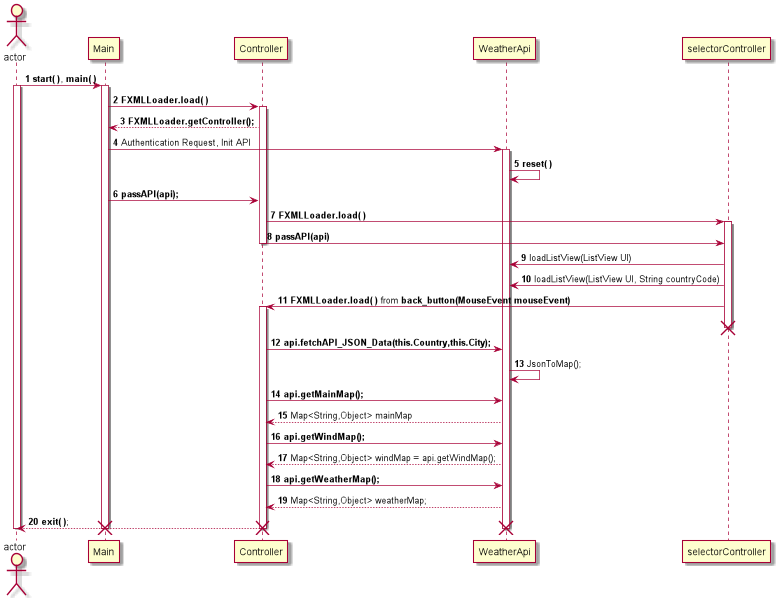

The diagram above was rendered by PlantUML. Its source (embedded in the PNG):
@startuml
'https://plantuml.com/sequence-diagram

autonumber
actor       actor       as Foo1
Foo1 -> Main: **start( )**, **main( )**
activate Foo1
activate Main


Main -> Controller: **FXMLLoader.load( )**
activate Controller
Main <-- Controller: **FXMLLoader.getController();**



Main -> WeatherApi: Authentication Request, Init API
activate WeatherApi
WeatherApi -> WeatherApi: **reset( )**
Main -> Controller: **passAPI(api);**


Controller -> selectorController: **FXMLLoader.load( )**
activate selectorController
Controller -> selectorController: **passAPI(api)**
deactivate Controller
WeatherApi<-selectorController: loadListView(ListView UI)
WeatherApi<-selectorController: loadListView(ListView UI, String countryCode)
selectorController -> Controller: **FXMLLoader.load( )** from **back_button(MouseEvent mouseEvent)**
activate Controller
destroy selectorController

Controller->WeatherApi: **api.fetchAPI_JSON_Data(this.Country,this.City);**
WeatherApi->WeatherApi: JsonToMap();
Controller->WeatherApi: **api.getMainMap();**
WeatherApi-->Controller: Map<String,Object> mainMap
Controller->WeatherApi: **api.getWindMap();**
WeatherApi-->Controller: Map<String,Object> windMap = api.getWindMap();
Controller->WeatherApi: **api.getWeatherMap();**
WeatherApi-->Controller: Map<String,Object> weatherMap;


Controller --> Foo1: **exit( )**;
deactivate Foo1
deactivate Main
deactivate Controller
deactivate WeatherApi
destroy Main
destroy Controller
destroy WeatherApi


@enduml